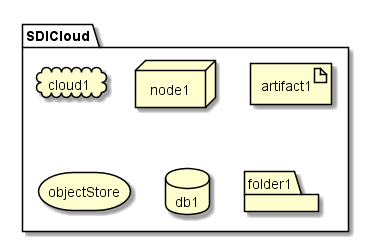

The diagram above was rendered by PlantUML. Its source (embedded in the PNG):
@startuml

package  SDICloud {
  cloud cloud1
  node node1
  artifact artifact1
  storage objectStore
  database db1
  folder folder1
}

@enduml